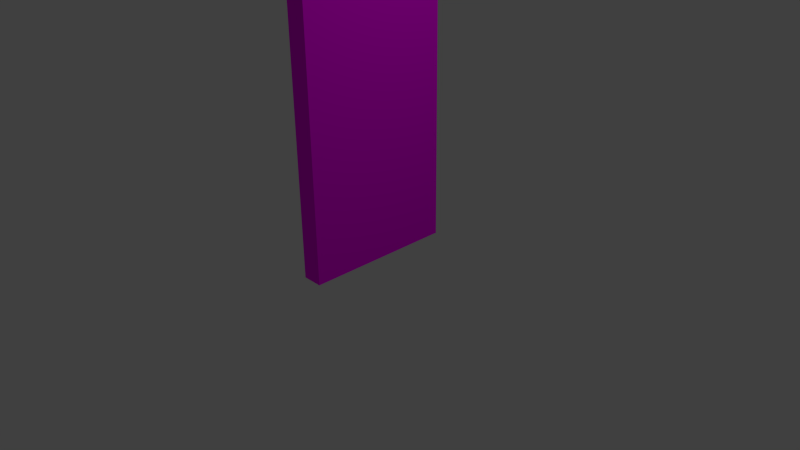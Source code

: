 # Source: lionLeave.blend  (saved by Blender 2.76.0; exported with 4.5.12 LTS)
import bpy
from mathutils import Matrix  # noqa: F401  (used for matrix-valued properties, if any)

bpy.ops.wm.read_factory_settings(use_empty=True)
scene = bpy.context.scene
scene.name = 'Scene'

# ---- collections
col_collection_1 = bpy.data.collections.new('Collection 1'); scene.collection.children.link(col_collection_1)

# ---- images (referenced by path relative to the original .blend; pixels are not part of the script)
import os
ASSET_DIR = os.environ.get("B2B_ASSET_DIR", "")  # directory of the original .blend (textures are referenced by path, not embedded)
HERE = os.path.dirname(os.path.abspath(__file__))  # packed textures are extracted next to this script under _unpacked/

def load_image(name, relpath, width, height, colorspace="sRGB"):
    """Load a texture the original file referenced (path relative to the .blend, or extracted next to this script)."""
    p = next((c for c in (os.path.join(HERE, relpath), os.path.join(ASSET_DIR, relpath)) if relpath and os.path.exists(c)), "")
    if p:
        img = bpy.data.images.load(p, check_existing=True)
        img.name = name
    else:  # same state as the original file: an image datablock whose file is absent (Cycles renders it pink)
        img = bpy.data.images.new(name, width, height)
        img.source = "FILE"
        img.filepath = "//" + (relpath or name)
    img.colorspace_settings.name = colorspace
    return img
img_leavestropical0258_1_s_png = load_image('LeavesTropical0258_1_S.png', 'LeavesTropical0258_1_S.png', 1024, 1024, 'sRGB')

# ---- materials (node trees are filled in below, after node groups)
mat_material = bpy.data.materials.new('Material')
mat_material.alpha_threshold = 0.0
mat_material.roughness = 0.5
mat_material.line_color = (0.0, 0.0, 0.0, 1.0)

# ---- material node trees
mat_material.use_nodes = True; mat_material.node_tree.nodes.clear()
_N = mat_material.node_tree.nodes; _L = mat_material.node_tree.links
n0 = _N.new('ShaderNodeOutputMaterial'); n0.name = 'Material Output'; n0.location = (492, 300)
n1 = _N.new('ShaderNodeBsdfDiffuse'); n1.name = 'Diffuse BSDF'; n1.location = (42, 305)
n2 = _N.new('ShaderNodeBsdfTransparent'); n2.name = 'Transparent BSDF'; n2.location = (129, 463)
n3 = _N.new('ShaderNodeMixShader'); n3.name = 'Mix Shader'; n3.location = (299, 314)
n4 = _N.new('ShaderNodeTexImage'); n4.name = 'Image Texture'; n4.location = (-180, 300)
n4.width = 140
n4.image = img_leavestropical0258_1_s_png
_L.new(n1.outputs[0], n3.inputs[2])
_L.new(n4.outputs[0], n1.inputs[0])
_L.new(n3.outputs[0], n0.inputs[0])
_L.new(n2.outputs[0], n3.inputs[1])
_L.new(n4.outputs[1], n3.inputs[0])
n0.is_active_output = True

# ---- world
world_world = bpy.data.worlds.new('World'); scene.world = world_world
world_world.color = (0.05088, 0.05088, 0.05088)
world_world.use_sun_shadow = False
world_world.sun_shadow_jitter_overblur = 0.0
world_world.cycles.sampling_method = 'MANUAL'
world_world.cycles.sample_map_resolution = 256

# ---- cameras
cam_camera = bpy.data.cameras.new('Camera')
cam_camera.clip_end = 100.0
cam_camera.lens = 35.0
cam_camera.sensor_width = 32.0
cam_camera.sensor_height = 18.0
cam_camera.ortho_scale = 7.314
cam_camera.dof.focus_distance = 0.0

# ---- lights
light_lamp = bpy.data.lights.new('Lamp', 'POINT')
light_lamp.transmission_factor = 0.0
light_lamp.cutoff_distance = 30.0
light_lamp.energy = 100.0
light_lamp.shadow_buffer_clip_start = 1.001
light_lamp.shadow_soft_size = 0.1
light_lamp.shadow_maximum_resolution = 0.006
light_lamp.use_absolute_resolution = True
light_lamp.cycles.use_multiple_importance_sampling = False

# ---- meshes
me_cube = bpy.data.meshes.new('Cube')
me_cube.from_pydata([(1.0, 1.0, -1.0), (1.0, -1.0, -1.0), (-1.0, -1.0, -1.0), (-1.0, 1.0, -1.0), (1.0, 1.0, 3.248), (1.0, -1.0, 3.248), (-1.0, -1.0, 3.248), (-1.0, 1.0, 3.248)], [], [(0, 1, 2, 3), (4, 7, 6, 5), (0, 4, 5, 1), (1, 5, 6, 2), (2, 6, 7, 3), (4, 0, 3, 7)])
_uv = me_cube.uv_layers.new(name='UVMap')
_uv.uv.foreach_set('vector', [0.0, 0.0, 0.0, 0.0, 0.0, 0.0, 0.0, 0.0, 0.0, 0.0, 0.0, 0.0, 0.0, 0.0, 0.0, 0.0, 5.877e-05, 0.9983, 5.955e-05, 5.902e-05, 0.9999, 5.902e-05, 0.9999, 0.9983, 0.0, 0.0, 0.0, 0.0, 0.0, 0.0, 0.0, 0.0, 0.0, 0.0, 0.0, 0.0, 0.0, 0.0, 0.0, 0.0, 0.0, 0.0, 0.0, 0.0, 0.0, 0.0, 0.0, 0.0])
me_cube.materials.append(mat_material)
me_cube.use_remesh_preserve_volume = False
me_cube.use_remesh_preserve_attributes = False
me_cube.use_mirror_vertex_groups = False
me_cube.update()

# ---- objects
ob_cube = bpy.data.objects.new('Cube', me_cube)
ob_lamp = bpy.data.objects.new('Lamp', light_lamp)
ob_camera = bpy.data.objects.new('Camera', cam_camera)

# ---- transforms, parenting, visibility, modifiers, constraints
ob_cube.location = (0.0, 0.0, 1.0)
ob_cube.scale = (0.1363, 1.0, 1.0)
ob_cube.lock_rotations_4d = False
ob_cube.empty_display_type = 'ARROWS'
ob_cube.lineart.crease_threshold = 0.0
ob_lamp.location = (4.076, 1.005, 5.904)
ob_lamp.rotation_euler = (0.6503, 0.05522, 1.866)
ob_lamp.lock_rotations_4d = False
ob_lamp.empty_display_type = 'ARROWS'
ob_lamp.color = (0.0, 0.0, 0.0, 0.0)
ob_lamp.lineart.crease_threshold = 0.0
ob_camera.location = (7.481, -6.508, 5.344)
ob_camera.rotation_euler = (1.109, 0.01082, 0.8149)
ob_camera.lock_rotations_4d = False
ob_camera.empty_display_type = 'ARROWS'
ob_camera.color = (0.0, 0.0, 0.0, 0.0)
ob_camera.display_type = 'WIRE'
ob_camera.lineart.crease_threshold = 0.0

# ---- collection membership
col_collection_1.objects.link(ob_cube)
col_collection_1.objects.link(ob_lamp)
col_collection_1.objects.link(ob_camera)

# ---- scene / render settings (as saved in the file)
scene.camera = ob_camera
scene.frame_start = 1; scene.frame_end = 250; scene.frame_set(1)
scene.render.engine = 'CYCLES'
scene.render.resolution_percentage = 50
scene.render.dither_intensity = 0.0
scene.cycles.use_denoising = False
scene.cycles.samples = 10
scene.cycles.sampling_pattern = 'TABULATED_SOBOL'
scene.cycles.light_sampling_threshold = 0.0
scene.cycles.use_adaptive_sampling = False
scene.cycles.use_light_tree = False
scene.cycles.blur_glossy = 0.0
scene.cycles.pixel_filter_type = 'GAUSSIAN'
scene.cycles.sample_clamp_indirect = 0.0
scene.view_settings.view_transform = 'Standard'
bpy.context.view_layer.update()
